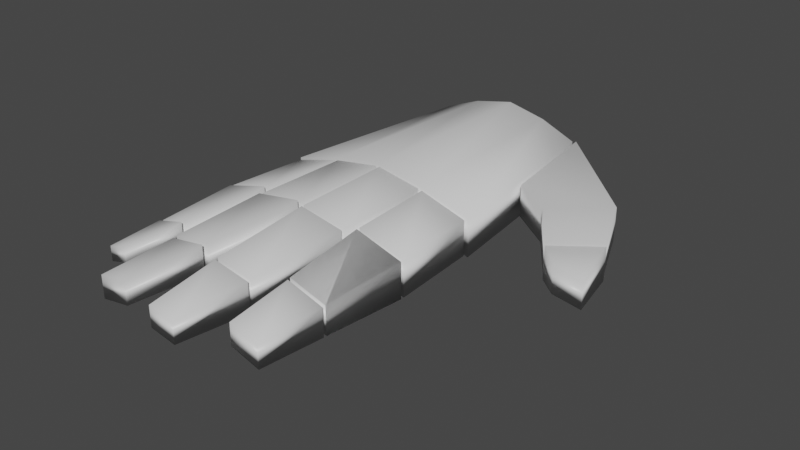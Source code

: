 # Source: RHand.blend  (saved by Blender 2.82.7; exported with 4.5.12 LTS)
import bpy
from mathutils import Matrix  # noqa: F401  (used for matrix-valued properties, if any)

bpy.ops.wm.read_factory_settings(use_empty=True)
scene = bpy.context.scene
scene.name = 'Scene'

# ---- collections
col_collection = bpy.data.collections.new('Collection'); scene.collection.children.link(col_collection)

# ---- materials (node trees are filled in below, after node groups)
mat_material = bpy.data.materials.new('Material')
mat_material.alpha_threshold = 0.0
mat_material.use_transparent_shadow = False
mat_material.line_color = (0.0, 0.0, 0.0, 1.0)

# ---- material node trees
mat_material.use_nodes = True; mat_material.node_tree.nodes.clear()
_N = mat_material.node_tree.nodes; _L = mat_material.node_tree.links
n0 = _N.new('ShaderNodeOutputMaterial'); n0.name = 'Material Output'; n0.location = (300, 300)
n1 = _N.new('ShaderNodeBsdfPrincipled'); n1.name = 'Principled BSDF'; n1.location = (10, 300)
n1.distribution = 'GGX'
n1.subsurface_method = 'BURLEY'
n1.inputs[2].default_value = 0.4
n1.inputs[3].default_value = 1.45
n1.inputs[27].default_value = (0.0, 0.0, 0.0, 1.0)
n1.inputs[28].default_value = 1.0
_L.new(n1.outputs[0], n0.inputs[0])
n0.is_active_output = True

# ---- world
world_world = bpy.data.worlds.new('World'); scene.world = world_world
world_world.use_nodes = True; world_world.node_tree.nodes.clear()
_N = world_world.node_tree.nodes; _L = world_world.node_tree.links
n0 = _N.new('ShaderNodeOutputWorld'); n0.name = 'World Output'; n0.location = (300, 300)
n1 = _N.new('ShaderNodeBackground'); n1.name = 'Background'; n1.location = (10, 300)
n1.inputs[0].default_value = (0.05088, 0.05088, 0.05088, 1.0)
_L.new(n1.outputs[0], n0.inputs[0])
n0.is_active_output = True
world_world.color = (0.05088, 0.05088, 0.05088)
world_world.use_sun_shadow = False
world_world.sun_shadow_jitter_overblur = 0.0

# ---- meshes
me_cube = bpy.data.meshes.new('Cube')
me_cube.from_pydata([(1.0, 1.0, 1.0), (1.0, 1.0, -1.0), (0.7578, -1.0, 1.0), (0.7578, -1.0, -1.0), (-1.0, 1.0, 1.0), (-1.0, 1.0, -1.0), (-0.7578, -1.0, 1.0), (-0.7578, -1.0, -1.0), (0.4905, 1.0, -0.218), (-0.5059, 1.0, -0.2524), (0.3983, -1.0, 1.782), (-0.4071, -1.0, 1.748), (-0.4071, -1.0, -0.2524), (0.3983, -1.0, -0.218), (-0.5059, 1.0, 1.748), (0.4905, 1.0, 1.782), (0.003938, 1.0, 0.2243), (0.003938, -1.0, 2.224), (0.003938, -1.0, 0.2243), (0.003938, 1.0, 2.224), (0.9797, 1.033, 0.9516), (0.9797, 1.033, -0.8893), (-0.9803, 1.033, 0.9502), (-0.9803, 1.033, -0.8907), (0.4711, 1.033, -0.1208), (-0.4856, 1.033, -0.1539), (-0.4856, 1.033, 1.687), (0.4711, 1.033, 1.72), (0.02329, 1.033, 0.2862), (-0.01634, 1.033, 2.126), (-0.5256, 1.033, -0.2026), (0.5107, 1.033, 1.671), (0.5107, 1.033, -0.1695), (-0.01634, 1.033, 0.2849), (-0.5256, 1.033, 1.638), (0.02329, 1.033, 2.127), (-0.5846, 1.821, -0.2026), (-1.039, 1.821, -0.8907), (1.039, 1.9, 0.9516), (1.039, 1.9, -0.8893), (-1.039, 1.821, 0.9502), (0.5698, 1.9, 1.671), (0.5698, 1.9, -0.1695), (-0.02947, 1.965, 0.2849), (-0.4988, 1.965, -0.1539), (-0.5846, 1.821, 1.638), (0.0561, 2.018, 2.127), (0.5039, 2.018, 1.72), (0.5039, 2.018, -0.1208), (0.0561, 2.018, 0.2862), (-0.4988, 1.965, 1.687), (-0.02947, 1.965, 2.126), (1.039, 1.932, 0.9516), (1.039, 1.932, -0.8893), (0.5698, 1.932, 1.671), (0.5698, 1.932, -0.1695), (1.045, 2.799, 0.9542), (1.045, 2.799, -0.4728), (0.6816, 2.799, 1.512), (0.6816, 2.799, 0.08519), (1.039, 1.932, 0.9516), (1.039, 1.932, -0.8893), (0.5698, 1.932, 1.671), (0.5698, 1.932, -0.1695), (1.045, 2.799, 0.9542), (1.045, 2.799, -0.4728), (0.6816, 2.799, 1.512), (0.6816, 2.799, 0.08519), (1.048, 2.831, 0.955), (1.048, 2.831, -0.4471), (0.6912, 2.831, 1.503), (0.6912, 2.831, 0.1012), (1.053, 3.491, 0.9571), (1.053, 3.491, -0.1298), (0.7764, 3.491, 1.382), (0.7764, 3.491, 0.2952), (0.5055, 2.041, -0.1208), (0.5055, 2.041, 1.72), (0.05765, 2.041, 0.2862), (0.05765, 2.041, 2.127), (0.1363, 3.025, 1.897), (0.4924, 3.025, 1.573), (0.4924, 3.025, 0.1095), (0.1363, 3.025, 0.4331), (0.5011, 3.058, 0.08157), (0.5011, 3.058, 1.561), (0.1412, 3.058, 0.4087), (0.1412, 3.058, 1.888), (0.2186, 3.753, 1.616), (0.4701, 3.753, 1.387), (0.4701, 3.753, 0.3535), (0.2186, 3.753, 0.5821), (-0.4957, 2.003, -0.07587), (-0.4957, 2.003, 1.765), (-0.0264, 2.003, 2.204), (-0.0264, 2.003, 0.3629), (-0.08437, 2.935, 0.4969), (-0.464, 2.935, 0.142), (-0.464, 2.935, 1.631), (-0.08437, 2.935, 1.986), (-1.042, 1.855, 1.001), (-1.042, 1.855, -0.84), (-0.5875, 1.855, -0.1518), (-0.5875, 1.855, 1.689), (-0.7296, 2.643, 0.05852), (-1.018, 2.643, -0.3784), (-1.018, 2.643, 0.7906), (-0.7296, 2.643, 1.228), (-0.4568, 2.978, 0.2105), (-0.4568, 2.978, 1.612), (-0.09944, 2.978, 1.947), (-0.09944, 2.978, 0.5447), (-0.1436, 3.688, 0.6467), (-0.4327, 3.688, 0.3764), (-0.4327, 3.688, 1.51), (-0.1436, 3.688, 1.781), (-1.027, 2.676, 0.821), (-1.027, 2.676, -0.3987), (-0.7254, 2.676, 0.05724), (-0.7254, 2.676, 1.277), (-0.8195, 3.197, 0.1966), (-1.011, 3.197, -0.09289), (-1.011, 3.197, 0.6816), (-0.8195, 3.197, 0.9712), (0.7949, -1.007, -0.657), (0.7949, -1.007, 1.044), (0.9362, 0.1315, -0.7587), (0.9362, 0.1315, 0.9422), (2.121, 0.6321, -0.657), (2.121, 0.6321, 1.044), (1.732, 0.9407, -0.6346), (1.732, 0.9407, 1.066), (1.852, 0.01345, -0.657), (1.852, 0.01345, 1.044), (1.371, 0.4367, 0.9524), (1.371, 0.4367, -0.7485), (2.141, 0.6592, -0.7714), (2.141, 0.6592, 0.9295), (1.749, 0.9686, -0.749), (1.749, 0.9686, 0.9519), (2.275, 1.221, 0.7511), (2.275, 1.221, -0.5883), (1.964, 1.167, -0.5706), (1.964, 1.167, 0.7687)], [], [(14, 4, 6, 11), (12, 11, 6, 7), (7, 6, 4, 5), (8, 1, 3, 13), (1, 0, 2, 3), (8, 15, 0, 1), (5, 4, 14, 9), (16, 19, 15, 8), (5, 9, 12, 7), (16, 8, 13, 18), (3, 2, 10, 13), (18, 17, 11, 12), (0, 15, 10, 2), (19, 14, 11, 17), (15, 19, 17, 10), (13, 10, 17, 18), (9, 16, 18, 12), (9, 14, 19, 16), (32, 21, 20, 31), (23, 30, 34, 22), (28, 24, 27, 35), (25, 33, 29, 26), (42, 41, 38, 39), (37, 40, 45, 36), (49, 46, 47, 48), (44, 50, 51, 43), (20, 21, 39, 38), (32, 31, 41, 42), (23, 22, 40, 37), (24, 28, 49, 48), (31, 20, 38, 41), (26, 29, 51, 50), (21, 32, 42, 39), (28, 35, 46, 49), (33, 25, 44, 43), (25, 26, 50, 44), (22, 34, 45, 40), (27, 24, 48, 47), (35, 27, 47, 46), (30, 23, 37, 36), (29, 33, 43, 51), (34, 30, 36, 45), (55, 53, 52, 54), (59, 58, 56, 57), (52, 53, 57, 56), (55, 54, 58, 59), (54, 52, 56, 58), (53, 55, 59, 57), (63, 61, 60, 62), (60, 61, 65, 64), (63, 62, 66, 67), (62, 60, 64, 66), (61, 63, 67, 65), (71, 69, 68, 70), (68, 69, 73, 72), (71, 70, 74, 75), (70, 68, 72, 74), (69, 71, 75, 73), (72, 73, 75, 74), (78, 76, 77, 79), (83, 80, 81, 82), (76, 78, 83, 82), (78, 79, 80, 83), (77, 76, 82, 81), (79, 77, 81, 80), (86, 84, 85, 87), (91, 88, 89, 90), (84, 86, 91, 90), (86, 87, 88, 91), (85, 84, 90, 89), (87, 85, 89, 88), (92, 95, 94, 93), (97, 98, 99, 96), (93, 94, 99, 98), (95, 92, 97, 96), (92, 93, 98, 97), (94, 95, 96, 99), (101, 102, 103, 100), (105, 106, 107, 104), (101, 100, 106, 105), (100, 103, 107, 106), (102, 101, 105, 104), (103, 102, 104, 107), (108, 111, 110, 109), (113, 114, 115, 112), (109, 110, 115, 114), (111, 108, 113, 112), (108, 109, 114, 113), (110, 111, 112, 115), (117, 118, 119, 116), (121, 122, 123, 120), (117, 116, 122, 121), (116, 119, 123, 122), (118, 117, 121, 120), (119, 118, 120, 123), (132, 133, 125, 124), (133, 134, 127, 125), (128, 130, 131, 129), (134, 135, 126, 127), (124, 125, 127, 126), (135, 132, 124, 126), (130, 128, 132, 135), (131, 130, 135, 134), (129, 131, 134, 133), (128, 129, 133, 132), (136, 137, 139, 138), (141, 142, 143, 140), (138, 139, 143, 142), (136, 138, 142, 141), (139, 137, 140, 143), (137, 136, 141, 140)])
me_cube.polygons.foreach_set('use_smooth', [True] * 111)
_uv = me_cube.uv_layers.new(name='UVMap')
_uv.uv.foreach_set('vector', [0.801, 0.5, 0.875, 0.5, 0.875, 0.75, 0.801, 0.75, 0.375, 0.926, 0.625, 0.926, 0.625, 1.0, 0.375, 1.0, 0.375, 0.0, 0.625, 0.0, 0.625, 0.25, 0.375, 0.25, 0.2976, 0.5, 0.375, 0.5, 0.375, 0.75, 0.2976, 0.75, 0.375, 0.5, 0.625, 0.5, 0.625, 0.75, 0.375, 0.75, 0.375, 0.4226, 0.625, 0.4226, 0.625, 0.5, 0.375, 0.5, 0.375, 0.25, 0.625, 0.25, 0.625, 0.324, 0.375, 0.324, 0.375, 0.375, 0.625, 0.375, 0.625, 0.4226, 0.375, 0.4226, 0.125, 0.5, 0.199, 0.5, 0.199, 0.75, 0.125, 0.75, 0.25, 0.5, 0.2976, 0.5, 0.2976, 0.75, 0.25, 0.75, 0.375, 0.75, 0.625, 0.75, 0.625, 0.8274, 0.375, 0.8274, 0.375, 0.875, 0.625, 0.875, 0.625, 0.926, 0.375, 0.926, 0.625, 0.5, 0.7024, 0.5, 0.7024, 0.75, 0.625, 0.75, 0.75, 0.5, 0.801, 0.5, 0.801, 0.75, 0.75, 0.75, 0.7024, 0.5, 0.75, 0.5, 0.75, 0.75, 0.7024, 0.75, 0.375, 0.8274, 0.625, 0.8274, 0.625, 0.875, 0.375, 0.875, 0.199, 0.5, 0.25, 0.5, 0.25, 0.75, 0.199, 0.75, 0.375, 0.324, 0.625, 0.324, 0.625, 0.375, 0.375, 0.375, 0.375, 0.4226, 0.375, 0.5, 0.625, 0.5, 0.625, 0.4226, 0.375, 0.25, 0.375, 0.324, 0.625, 0.324, 0.625, 0.25, 0.375, 0.375, 0.375, 0.4226, 0.625, 0.4226, 0.625, 0.375, 0.375, 0.324, 0.375, 0.375, 0.625, 0.375, 0.625, 0.324, 0.375, 0.4226, 0.625, 0.4226, 0.625, 0.5, 0.375, 0.5, 0.375, 0.25, 0.625, 0.25, 0.625, 0.324, 0.375, 0.324, 0.375, 0.375, 0.625, 0.375, 0.625, 0.4226, 0.375, 0.4226, 0.375, 0.324, 0.625, 0.324, 0.625, 0.375, 0.375, 0.375, 0.625, 0.5, 0.375, 0.5, 0.375, 0.5, 0.625, 0.5, 0.375, 0.4226, 0.625, 0.4226, 0.625, 0.4226, 0.375, 0.4226, 0.375, 0.25, 0.625, 0.25, 0.625, 0.25, 0.375, 0.25, 0.375, 0.4226, 0.375, 0.375, 0.375, 0.375, 0.375, 0.4226, 0.625, 0.4226, 0.625, 0.5, 0.625, 0.5, 0.625, 0.4226, 0.625, 0.324, 0.625, 0.375, 0.625, 0.375, 0.625, 0.324, 0.375, 0.5, 0.375, 0.4226, 0.375, 0.4226, 0.375, 0.5, 0.375, 0.375, 0.625, 0.375, 0.625, 0.375, 0.375, 0.375, 0.375, 0.375, 0.375, 0.324, 0.375, 0.324, 0.375, 0.375, 0.375, 0.324, 0.625, 0.324, 0.625, 0.324, 0.375, 0.324, 0.625, 0.25, 0.625, 0.324, 0.625, 0.324, 0.625, 0.25, 0.625, 0.4226, 0.375, 0.4226, 0.375, 0.4226, 0.625, 0.4226, 0.625, 0.375, 0.625, 0.4226, 0.625, 0.4226, 0.625, 0.375, 0.375, 0.324, 0.375, 0.25, 0.375, 0.25, 0.375, 0.324, 0.625, 0.375, 0.375, 0.375, 0.375, 0.375, 0.625, 0.375, 0.625, 0.324, 0.375, 0.324, 0.375, 0.324, 0.625, 0.324, 0.375, 0.4226, 0.375, 0.5, 0.625, 0.5, 0.625, 0.4226, 0.375, 0.4226, 0.625, 0.4226, 0.625, 0.5, 0.375, 0.5, 0.625, 0.5, 0.375, 0.5, 0.375, 0.5, 0.625, 0.5, 0.375, 0.4226, 0.625, 0.4226, 0.625, 0.4226, 0.375, 0.4226, 0.625, 0.4226, 0.625, 0.5, 0.625, 0.5, 0.625, 0.4226, 0.375, 0.5, 0.375, 0.4226, 0.375, 0.4226, 0.375, 0.5, 0.375, 0.4226, 0.375, 0.5, 0.625, 0.5, 0.625, 0.4226, 0.625, 0.5, 0.375, 0.5, 0.375, 0.5, 0.625, 0.5, 0.375, 0.4226, 0.625, 0.4226, 0.625, 0.4226, 0.375, 0.4226, 0.625, 0.4226, 0.625, 0.5, 0.625, 0.5, 0.625, 0.4226, 0.375, 0.5, 0.375, 0.4226, 0.375, 0.4226, 0.375, 0.5, 0.375, 0.4226, 0.375, 0.5, 0.625, 0.5, 0.625, 0.4226, 0.625, 0.5, 0.375, 0.5, 0.375, 0.5, 0.625, 0.5, 0.375, 0.4226, 0.625, 0.4226, 0.625, 0.4226, 0.375, 0.4226, 0.625, 0.4226, 0.625, 0.5, 0.625, 0.5, 0.625, 0.4226, 0.375, 0.5, 0.375, 0.4226, 0.375, 0.4226, 0.375, 0.5, 0.625, 0.5, 0.375, 0.5, 0.375, 0.4226, 0.625, 0.4226, 0.375, 0.375, 0.375, 0.4226, 0.625, 0.4226, 0.625, 0.375, 0.375, 0.375, 0.625, 0.375, 0.625, 0.4226, 0.375, 0.4226, 0.375, 0.4226, 0.375, 0.375, 0.375, 0.375, 0.375, 0.4226, 0.375, 0.375, 0.625, 0.375, 0.625, 0.375, 0.375, 0.375, 0.625, 0.4226, 0.375, 0.4226, 0.375, 0.4226, 0.625, 0.4226, 0.625, 0.375, 0.625, 0.4226, 0.625, 0.4226, 0.625, 0.375, 0.375, 0.375, 0.375, 0.4226, 0.625, 0.4226, 0.625, 0.375, 0.375, 0.375, 0.625, 0.375, 0.625, 0.4226, 0.375, 0.4226, 0.375, 0.4226, 0.375, 0.375, 0.375, 0.375, 0.375, 0.4226, 0.375, 0.375, 0.625, 0.375, 0.625, 0.375, 0.375, 0.375, 0.625, 0.4226, 0.375, 0.4226, 0.375, 0.4226, 0.625, 0.4226, 0.625, 0.375, 0.625, 0.4226, 0.625, 0.4226, 0.625, 0.375, 0.375, 0.324, 0.375, 0.375, 0.625, 0.375, 0.625, 0.324, 0.375, 0.324, 0.625, 0.324, 0.625, 0.375, 0.375, 0.375, 0.625, 0.324, 0.625, 0.375, 0.625, 0.375, 0.625, 0.324, 0.375, 0.375, 0.375, 0.324, 0.375, 0.324, 0.375, 0.375, 0.375, 0.324, 0.625, 0.324, 0.625, 0.324, 0.375, 0.324, 0.625, 0.375, 0.375, 0.375, 0.375, 0.375, 0.625, 0.375, 0.375, 0.25, 0.375, 0.324, 0.625, 0.324, 0.625, 0.25, 0.375, 0.25, 0.625, 0.25, 0.625, 0.324, 0.375, 0.324, 0.375, 0.25, 0.625, 0.25, 0.625, 0.25, 0.375, 0.25, 0.625, 0.25, 0.625, 0.324, 0.625, 0.324, 0.625, 0.25, 0.375, 0.324, 0.375, 0.25, 0.375, 0.25, 0.375, 0.324, 0.625, 0.324, 0.375, 0.324, 0.375, 0.324, 0.625, 0.324, 0.375, 0.324, 0.375, 0.375, 0.625, 0.375, 0.625, 0.324, 0.375, 0.324, 0.625, 0.324, 0.625, 0.375, 0.375, 0.375, 0.625, 0.324, 0.625, 0.375, 0.625, 0.375, 0.625, 0.324, 0.375, 0.375, 0.375, 0.324, 0.375, 0.324, 0.375, 0.375, 0.375, 0.324, 0.625, 0.324, 0.625, 0.324, 0.375, 0.324, 0.625, 0.375, 0.375, 0.375, 0.375, 0.375, 0.625, 0.375, 0.375, 0.25, 0.375, 0.324, 0.625, 0.324, 0.625, 0.25, 0.375, 0.25, 0.625, 0.25, 0.625, 0.324, 0.375, 0.324, 0.375, 0.25, 0.625, 0.25, 0.625, 0.25, 0.375, 0.25, 0.625, 0.25, 0.625, 0.324, 0.625, 0.324, 0.625, 0.25, 0.375, 0.324, 0.375, 0.25, 0.375, 0.25, 0.375, 0.324, 0.625, 0.324, 0.375, 0.324, 0.375, 0.324, 0.625, 0.324, 0.375, 0.4226, 0.625, 0.4226, 0.625, 0.4226, 0.375, 0.4226, 0.625, 0.4226, 0.625, 0.5, 0.625, 0.5, 0.625, 0.4226, 0.375, 0.4226, 0.375, 0.5, 0.625, 0.5, 0.625, 0.4226, 0.625, 0.5, 0.375, 0.5, 0.375, 0.5, 0.625, 0.5, 0.375, 0.4226, 0.625, 0.4226, 0.625, 0.5, 0.375, 0.5, 0.375, 0.5, 0.375, 0.4226, 0.375, 0.4226, 0.375, 0.5, 0.375, 0.5, 0.375, 0.4226, 0.375, 0.4226, 0.375, 0.5, 0.625, 0.5, 0.375, 0.5, 0.375, 0.5, 0.625, 0.5, 0.625, 0.4226, 0.625, 0.5, 0.625, 0.5, 0.625, 0.4226, 0.375, 0.4226, 0.625, 0.4226, 0.625, 0.4226, 0.375, 0.4226, 0.375, 0.4226, 0.625, 0.4226, 0.625, 0.5, 0.375, 0.5, 0.375, 0.4226, 0.375, 0.5, 0.625, 0.5, 0.625, 0.4226, 0.375, 0.5, 0.625, 0.5, 0.625, 0.5, 0.375, 0.5, 0.375, 0.4226, 0.375, 0.5, 0.375, 0.5, 0.375, 0.4226, 0.625, 0.5, 0.625, 0.4226, 0.625, 0.4226, 0.625, 0.5, 0.625, 0.4226, 0.375, 0.4226, 0.375, 0.4226, 0.625, 0.4226])
me_cube.materials.append(mat_material)
me_cube.use_remesh_preserve_volume = False
me_cube.use_remesh_preserve_attributes = False
me_cube.use_mirror_vertex_groups = False
me_cube.update()
arm_armature = bpy.data.armatures.new('Armature')  # bones are not reproduced

# ---- objects
ob_cube = bpy.data.objects.new('Cube', me_cube)
ob_armature = bpy.data.objects.new('Armature', arm_armature)

# ---- transforms, parenting, visibility, modifiers, constraints
ob_cube.parent = ob_armature
ob_cube.matrix_parent_inverse = Matrix(((0.9329, 0.3601, 0.0, 0.344), (1.574e-08, -4.078e-08, -1.0, -3.896e-08), (-0.3601, 0.9329, -4.371e-08, 0.8912), (-0.0, -0.0, 0.0, 1.0)))
ob_cube.location = (0.0, 0.0, 0.0)
ob_cube.scale = (1.0, 1.0, 0.1863)
ob_cube.lock_rotations_4d = False
ob_cube.empty_display_type = 'ARROWS'
ob_cube.lineart.crease_threshold = 0.0
_vg = ob_cube.vertex_groups.new(name='Bone')
for _i, _w in zip([4, 5, 6, 7, 9, 11, 12, 13, 14, 16, 17, 18], [0.1033, 0.7864, 0.6257, 0.7468, 0.8348, 0.2161, 0.674, 0.0001575, 0.07486, 0.09473, 0.1654, 0.1701]): _vg.add([_i], _w, 'REPLACE')
_vg = ob_cube.vertex_groups.new(name='Bone.001')
for _i, _w in zip([6, 7, 11, 12, 17, 18], [0.2332, 0.1238, 0.581, 0.1177, 0.1696, 0.1648]): _vg.add([_i], _w, 'REPLACE')
_vg = ob_cube.vertex_groups.new(name='Bone.003')
for _i, _w in zip([4, 5, 9, 14, 22, 23, 30, 34, 36, 37, 40, 45], [0.8244, 0.188, 0.001489, 0.09987, 1.0, 1.0, 1.0, 1.0, 1.0, 1.0, 1.0, 1.0]): _vg.add([_i], _w, 'REPLACE')
_vg = ob_cube.vertex_groups.new(name='Bone.007')
for _i, _w in zip([100, 101, 102, 103, 104, 105, 106, 107, 116, 117, 118, 119], [1.0, 1.0, 1.0, 1.0, 1.0, 1.0, 1.0, 1.0, 0.03487, 0.1906, 0.4532, 0.1075]): _vg.add([_i], _w, 'REPLACE')
_vg = ob_cube.vertex_groups.new(name='Bone.008')
for _i, _w in zip([116, 117, 118, 119, 120, 121, 122, 123], [0.9576, 0.8094, 0.5468, 0.8925, 0.9934, 0.9918, 0.9975, 0.9968]): _vg.add([_i], _w, 'REPLACE')
_vg = ob_cube.vertex_groups.new(name='Bone.002')
for _i, _w in zip([4, 6, 7, 9, 11, 12, 14, 17, 18, 19], [0.05896, 0.02723, 0.0149, 0.04744, 0.05693, 0.05253, 0.7075, 0.1636, 0.1637, 0.1004]): _vg.add([_i], _w, 'REPLACE')
_vg = ob_cube.vertex_groups.new(name='Bone.009')
_vg.add([25, 26, 29, 33, 43, 44, 50, 51], 1.0, 'REPLACE')
_vg = ob_cube.vertex_groups.new(name='Bone.010')
_vg.add([92, 93, 94, 95, 96, 97, 98, 99], 1.0, 'REPLACE')
_vg = ob_cube.vertex_groups.new(name='Bone.011')
_vg.add([108, 109, 110, 111, 112, 113, 114, 115], 1.0, 'REPLACE')
_vg = ob_cube.vertex_groups.new(name='Bone.004')
for _i, _w in zip([1, 6, 7, 8, 9, 11, 12, 13, 14, 15, 16, 17, 18, 19], [0.03205, 0.00587, 0.006711, 0.08398, 0.07631, 0.04538, 0.05125, 0.001679, 0.09293, 0.09006, 0.769, 0.1641, 0.1644, 0.734]): _vg.add([_i], _w, 'REPLACE')
_vg = ob_cube.vertex_groups.new(name='Bone.012')
for _i, _w in zip([0, 1, 8, 15, 19, 24, 27, 28, 35, 46, 47, 48, 49], [0.08062, 0.06525, 0.04183, 0.7444, 0.1024, 1.0, 1.0, 1.0, 1.0, 1.0, 1.0, 1.0, 1.0]): _vg.add([_i], _w, 'REPLACE')
_vg = ob_cube.vertex_groups.new(name='Bone.013')
_vg.add([76, 77, 78, 79, 80, 81, 82, 83], 1.0, 'REPLACE')
_vg = ob_cube.vertex_groups.new(name='Bone.014')
_vg.add([84, 85, 86, 87, 88, 89, 90, 91], 1.0, 'REPLACE')
_vg = ob_cube.vertex_groups.new(name='Bone.005')
for _i, _w in zip([0, 1, 6, 7, 8, 11, 12, 13, 15, 16, 17, 18], [0.06321, 0.3311, 7.835e-05, 0.002251, 0.7816, 0.03853, 0.0474, 0.01445, 0.05093, 0.0866, 0.1634, 0.1638]): _vg.add([_i], _w, 'REPLACE')
_vg = ob_cube.vertex_groups.new(name='Bone.015')
for _i, _w in zip([0, 1, 8, 15, 20, 21, 31, 32, 38, 39, 41, 42], [0.823, 0.5128, 0.06042, 0.08486, 0.9973, 0.9914, 0.9926, 0.9833, 0.9761, 0.9497, 0.913, 0.5619]): _vg.add([_i], _w, 'REPLACE')
_vg = ob_cube.vertex_groups.new(name='Bone.016')
for _i, _w in zip([39, 41, 42, 52, 53, 54, 55, 56, 57, 58, 59, 60, 61, 62, 63, 64, 65, 66, 67], [0.05032, 0.08695, 0.4381, 1.0, 1.0, 1.0, 1.0, 1.0, 1.0, 1.0, 1.0, 1.0, 1.0, 1.0, 1.0, 1.0, 1.0, 1.0, 1.0]): _vg.add([_i], _w, 'REPLACE')
_vg = ob_cube.vertex_groups.new(name='Bone.017')
_vg.add([68, 69, 70, 71, 72, 73, 74, 75], 1.0, 'REPLACE')
_vg = ob_cube.vertex_groups.new(name='Bone.006')
for _i, _w in zip([1, 2, 3, 6, 7, 10, 11, 12, 13, 17, 18], [0.03497, 0.9333, 0.9356, 0.002859, 0.004953, 0.8684, 0.04385, 0.05123, 0.8651, 0.1737, 0.1731]): _vg.add([_i], _w, 'REPLACE')
_vg = ob_cube.vertex_groups.new(name='Bone.018')
for _i, _w in zip([124, 125, 126, 127, 128, 129, 130, 131, 132, 133, 134, 135, 136, 137, 138, 139], [0.9905, 0.9908, 0.9985, 0.9984, 0.5626, 0.5438, 0.9341, 0.9392, 0.9676, 0.9685, 0.9932, 0.996, 0.4453, 0.4653, 0.05082, 0.05664]): _vg.add([_i], _w, 'REPLACE')
_vg = ob_cube.vertex_groups.new(name='Bone.019')
for _i, _w in zip([128, 129, 130, 131, 132, 133, 136, 137, 138, 139, 140, 141, 142, 143], [0.4374, 0.4562, 0.06587, 0.06081, 0.01484, 0.0131, 0.5547, 0.5347, 0.9492, 0.9434, 0.9802, 0.9845, 0.9809, 0.9804]): _vg.add([_i], _w, 'REPLACE')
_m = ob_cube.modifiers.new('Armature', 'ARMATURE')
_m.object = ob_armature
ob_armature.location = (0.0, -0.008137, -0.147)
ob_armature.rotation_euler = (-1.571, -0.0, -0.3777)
ob_armature.scale = (1.0, 1.0, -1.0)
ob_armature.lineart.crease_threshold = 0.0

# ---- collection membership
col_collection.objects.link(ob_cube)
col_collection.objects.link(ob_armature)

# ---- scene / render settings (as saved in the file)
scene.frame_start = 1; scene.frame_end = 15; scene.frame_set(1)
scene.render.engine = 'BLENDER_EEVEE_NEXT'
scene.render.fps = 30
scene.cycles.use_denoising = False
scene.cycles.samples = 128
scene.cycles.sampling_pattern = 'TABULATED_SOBOL'
scene.cycles.use_adaptive_sampling = False
scene.cycles.use_light_tree = False
scene.view_settings.view_transform = 'Filmic'
bpy.context.view_layer.update()

# ---- added for rendering (the .blend has no active camera and no usable light): camera, sun
cam_auto = bpy.data.cameras.new('AutoCamera')
cam_auto.lens = 50.0
cam_auto.sensor_width = 36.0
cam_auto.clip_end = 1000.0
ob_auto_camera = bpy.data.objects.new('AutoCamera', cam_auto)
scene.collection.objects.link(ob_auto_camera)
ob_auto_camera.location = (5.91323, -8.79974, 4.28348)
ob_auto_camera.rotation_euler = (1.09748, -7.21219e-08, 0.694738)
scene.camera = ob_auto_camera
light_auto_sun = bpy.data.lights.new('AutoSun', 'SUN')
light_auto_sun.energy = 3.0
light_auto_sun.angle = 0.0523599
ob_auto_sun = bpy.data.objects.new('AutoSun', light_auto_sun)
scene.collection.objects.link(ob_auto_sun)
ob_auto_sun.rotation_euler = (0.872665, 0.174533, 0.523599)
bpy.context.view_layer.update()
